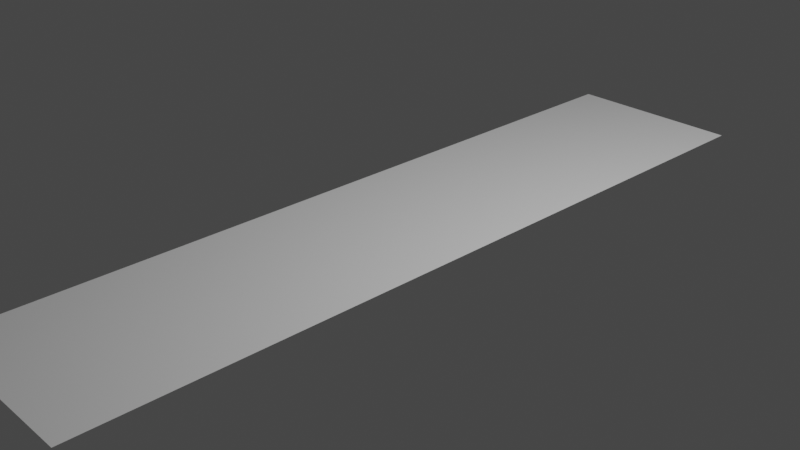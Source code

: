 # Source: plane.blend  (saved by Blender 2.91.10; exported with 4.5.12 LTS)
import bpy
from mathutils import Matrix  # noqa: F401  (used for matrix-valued properties, if any)

bpy.ops.wm.read_factory_settings(use_empty=True)
scene = bpy.context.scene
scene.name = 'Scene'

# ---- collections
col_collection = bpy.data.collections.new('Collection'); scene.collection.children.link(col_collection)

# ---- world
world_world = bpy.data.worlds.new('World'); scene.world = world_world
world_world.use_nodes = True; world_world.node_tree.nodes.clear()
_N = world_world.node_tree.nodes; _L = world_world.node_tree.links
n0 = _N.new('ShaderNodeOutputWorld'); n0.name = 'World Output'; n0.location = (300, 300)
n1 = _N.new('ShaderNodeBackground'); n1.name = 'Background'; n1.location = (10, 300)
n1.inputs[0].default_value = (0.05088, 0.05088, 0.05088, 1.0)
_L.new(n1.outputs[0], n0.inputs[0])
n0.is_active_output = True
world_world.color = (0.05088, 0.05088, 0.05088)
world_world.use_sun_shadow = False
world_world.sun_shadow_jitter_overblur = 0.0

# ---- cameras
cam_camera = bpy.data.cameras.new('Camera')
cam_camera.clip_end = 100.0
cam_camera.ortho_scale = 7.314

# ---- lights
light_light = bpy.data.lights.new('Light', 'POINT')
light_light.transmission_factor = 0.0
light_light.energy = 1000.0
light_light.shadow_soft_size = 0.1
light_light.shadow_maximum_resolution = 0.006
light_light.use_absolute_resolution = True

# ---- meshes
me_plane = bpy.data.meshes.new('Plane')
me_plane.from_pydata([(-1.0, -1.0, 0.0), (1.0, -1.0, 0.0), (-1.0, 1.0, 0.0), (1.0, 1.0, 0.0)], [], [(0, 1, 3, 2)])
_uv = me_plane.uv_layers.new(name='UVMap')
_uv.uv.foreach_set('vector', [0.0, 0.0, 1.0, 0.0, 1.0, 1.0, 0.0, 1.0])
me_plane.use_remesh_fix_poles = True
me_plane.use_remesh_preserve_attributes = False
me_plane.use_mirror_vertex_groups = False
me_plane.update()

# ---- objects
ob_light = bpy.data.objects.new('Light', light_light)
ob_camera = bpy.data.objects.new('Camera', cam_camera)
ob_plane = bpy.data.objects.new('Plane', me_plane)

# ---- transforms, parenting, visibility, modifiers, constraints
ob_light.location = (4.076, 1.005, 5.904)
ob_light.rotation_euler = (0.6503, 0.05522, 1.866)
ob_light.scale = (-312.6, -39.22, 48.96)
ob_light.lock_rotations_4d = False
ob_light.empty_display_type = 'ARROWS'
ob_light.color = (0.0, 0.0, 0.0, 0.0)
ob_light.lineart.crease_threshold = 0.0
ob_camera.location = (7.359, -6.926, 4.958)
ob_camera.rotation_euler = (1.109, 0.0, 0.8149)
ob_camera.lock_rotations_4d = False
ob_camera.empty_display_type = 'ARROWS'
ob_camera.color = (0.0, 0.0, 0.0, 0.0)
ob_camera.display_type = 'WIRE'
ob_camera.lineart.crease_threshold = 0.0
ob_plane.location = (0.0, 0.0, 0.0)
ob_plane.scale = (-1.0, -4.352, -15.61)
ob_plane.lineart.crease_threshold = 0.0

# ---- collection membership
col_collection.objects.link(ob_light)
col_collection.objects.link(ob_camera)
col_collection.objects.link(ob_plane)

# ---- scene / render settings (as saved in the file)
scene.camera = ob_camera
scene.frame_start = 1; scene.frame_end = 250; scene.frame_set(53)
scene.render.engine = 'BLENDER_EEVEE_NEXT'
scene.cycles.use_denoising = False
scene.cycles.samples = 128
scene.cycles.sampling_pattern = 'TABULATED_SOBOL'
scene.cycles.use_adaptive_sampling = False
scene.cycles.use_light_tree = False
scene.view_settings.view_transform = 'Filmic'
bpy.context.view_layer.update()

